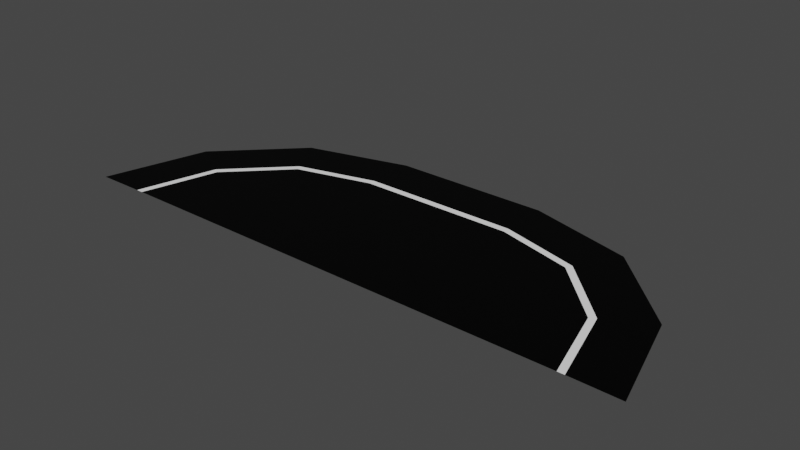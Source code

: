 # Source: road_end_mirror.blend  (saved by Blender 2.80.75; exported with 4.5.12 LTS)
import bpy
from mathutils import Matrix  # noqa: F401  (used for matrix-valued properties, if any)

bpy.ops.wm.read_factory_settings(use_empty=True)
scene = bpy.context.scene
scene.name = 'Scene'

# ---- collections
col_collection = bpy.data.collections.new('Collection'); scene.collection.children.link(col_collection)

# ---- images (referenced by path relative to the original .blend; pixels are not part of the script)
import os
ASSET_DIR = os.environ.get("B2B_ASSET_DIR", "")  # directory of the original .blend (textures are referenced by path, not embedded)
HERE = os.path.dirname(os.path.abspath(__file__))  # packed textures are extracted next to this script under _unpacked/

def load_image(name, relpath, width, height, colorspace="sRGB"):
    """Load a texture the original file referenced (path relative to the .blend, or extracted next to this script)."""
    p = next((c for c in (os.path.join(HERE, relpath), os.path.join(ASSET_DIR, relpath)) if relpath and os.path.exists(c)), "")
    if p:
        img = bpy.data.images.load(p, check_existing=True)
        img.name = name
    else:  # same state as the original file: an image datablock whose file is absent (Cycles renders it pink)
        img = bpy.data.images.new(name, width, height)
        img.source = "FILE"
        img.filepath = "//" + (relpath or name)
    img.colorspace_settings.name = colorspace
    return img
img_road_end = load_image('road_end', 'end_05_mirror.png', 1024, 1024, 'sRGB')

# ---- materials (node trees are filled in below, after node groups)
mat_material_001 = bpy.data.materials.new('Material.001')
mat_material_002 = bpy.data.materials.new('Material.002')
mat_material_003 = bpy.data.materials.new('Material.003')

# ---- material node trees
mat_material_001.use_nodes = True; mat_material_001.node_tree.nodes.clear()
_N = mat_material_001.node_tree.nodes; _L = mat_material_001.node_tree.links
n0 = _N.new('ShaderNodeOutputMaterial'); n0.name = 'Material Output'; n0.location = (300, 300)
n1 = _N.new('ShaderNodeBsdfPrincipled'); n1.name = 'Principled BSDF'; n1.location = (10, 300)
n1.distribution = 'GGX'
n1.subsurface_method = 'BURLEY'
n1.inputs[0].default_value = (1.0, 1.0, 1.0, 1.0)
n1.inputs[3].default_value = 1.45
n1.inputs[27].default_value = (0.0, 0.0, 0.0, 1.0)
n1.inputs[28].default_value = 1.0
n2 = _N.new('ShaderNodeTexImage'); n2.name = 'Image Texture'; n2.location = (-4, 597)
n2.image = img_road_end
_L.new(n1.outputs[0], n0.inputs[0])
n0.is_active_output = True
mat_material_002.use_nodes = True; mat_material_002.node_tree.nodes.clear()
_N = mat_material_002.node_tree.nodes; _L = mat_material_002.node_tree.links
n0 = _N.new('ShaderNodeOutputMaterial'); n0.name = 'Material Output'; n0.location = (300, 300)
n1 = _N.new('ShaderNodeBsdfPrincipled'); n1.name = 'Principled BSDF'; n1.location = (10, 300)
n1.distribution = 'GGX'
n1.subsurface_method = 'BURLEY'
n1.inputs[0].default_value = (0.0, 0.0, 0.0, 1.0)
n1.inputs[3].default_value = 1.45
n1.inputs[13].default_value = 0.1261
n1.inputs[27].default_value = (0.0, 0.0, 0.0, 1.0)
n1.inputs[28].default_value = 1.0
n2 = _N.new('ShaderNodeTexImage'); n2.name = 'Image Texture'; n2.location = (24, 586)
n2.image = img_road_end
_L.new(n1.outputs[0], n0.inputs[0])
n0.is_active_output = True
mat_material_003.use_nodes = True; mat_material_003.node_tree.nodes.clear()
_N = mat_material_003.node_tree.nodes; _L = mat_material_003.node_tree.links
n0 = _N.new('ShaderNodeOutputMaterial'); n0.name = 'Material Output'; n0.location = (300, 300)
n1 = _N.new('ShaderNodeBsdfPrincipled'); n1.name = 'Principled BSDF'; n1.location = (10, 300)
n1.distribution = 'GGX'
n1.subsurface_method = 'BURLEY'
n1.inputs[0].default_value = (0.1193, 0.1193, 0.1193, 1.0)
n1.inputs[3].default_value = 1.45
n1.inputs[27].default_value = (0.0, 0.0, 0.0, 1.0)
n1.inputs[28].default_value = 1.0
n2 = _N.new('ShaderNodeTexImage'); n2.name = 'Image Texture'; n2.location = (20, 595)
n2.image = img_road_end
_L.new(n1.outputs[0], n0.inputs[0])
n0.is_active_output = True

# ---- world
world_world = bpy.data.worlds.new('World'); scene.world = world_world
world_world.use_nodes = True; world_world.node_tree.nodes.clear()
_N = world_world.node_tree.nodes; _L = world_world.node_tree.links
n0 = _N.new('ShaderNodeOutputWorld'); n0.name = 'World Output'; n0.location = (300, 300)
n1 = _N.new('ShaderNodeBackground'); n1.name = 'Background'; n1.location = (10, 300)
n1.inputs[0].default_value = (0.05088, 0.05088, 0.05088, 1.0)
_L.new(n1.outputs[0], n0.inputs[0])
n0.is_active_output = True
world_world.color = (0.05088, 0.05088, 0.05088)
world_world.use_sun_shadow = False
world_world.sun_shadow_jitter_overblur = 0.0

# ---- meshes
me_plane = bpy.data.meshes.new('Plane')
me_plane.from_pydata([(-5.079, 0.0, 0.009674), (-6.298, 0.0, 0.0), (-5.229, 0.0, 0.009674), (-4.63, 1.676, 0.009674), (-5.686, 2.286, 0.0), (-4.76, 1.751, 0.009674), (-3.403, 2.904, 0.009674), (-4.012, 3.959, 0.0), (-3.478, 3.034, 0.009674), (-1.726, 3.353, 0.009674), (-1.726, 4.572, 0.0), (-1.726, 3.503, 0.009674), (-1.726, 0.0, 0.009674), (5.079, 0.0, 0.009674), (6.298, 0.0, 0.0), (5.229, 0.0, 0.009674), (4.63, 1.676, 0.009674), (5.686, 2.286, 0.0), (4.76, 1.751, 0.009674), (3.403, 2.904, 0.009674), (4.012, 3.959, 0.0), (3.478, 3.034, 0.009674), (1.726, 3.353, 0.009674), (1.726, 4.572, 0.0), (1.726, 3.503, 0.009674), (1.726, 0.0, 0.009674)], [], [(0, 3, 5, 2), (2, 5, 4, 1), (12, 3, 0), (3, 6, 8, 5), (5, 8, 7, 4), (12, 6, 3), (6, 9, 11, 8), (8, 11, 10, 7), (12, 9, 6), (13, 15, 18, 16), (15, 14, 17, 18), (25, 13, 16), (16, 18, 21, 19), (18, 17, 20, 21), (25, 16, 19), (19, 21, 24, 22), (21, 20, 23, 24), (25, 19, 22), (9, 12, 25, 22), (11, 9, 22, 24), (10, 11, 24, 23)])
me_plane.polygons.foreach_set('material_index', [0, 1, 1, 0, 1, 1, 0, 1, 1, 0, 1, 1, 0, 1, 1, 0, 1, 1, 1, 0, 1])
_uv = me_plane.uv_layers.new(name='UVMap')
_uv.uv.foreach_set('vector', [0.2232, 0.999, 0.4434, 0.999, 0.4434, 0.8899, 0.2232, 0.8899, 0.999, 0.4434, 0.999, 0.2232, 0.8899, 0.2232, 0.8899, 0.4434, 0.6657, 0.2242, 0.6657, 0.6657, 0.4464, 0.6657, 0.001001, 0.8879, 0.2212, 0.8879, 0.2212, 0.7788, 0.001001, 0.7788, 0.5546, 0.8879, 0.5546, 0.6677, 0.4454, 0.6677, 0.4454, 0.8879, 0.4464, 0.2212, 0.8879, 0.002002, 0.8879, 0.2212, 0.5566, 0.8879, 0.7768, 0.8879, 0.7768, 0.7788, 0.5566, 0.7788, 0.8879, 0.6657, 0.8879, 0.4454, 0.7788, 0.4454, 0.7788, 0.6657, 0.8869, 0.001001, 0.4454, 0.001001, 0.4454, 0.2202, 0.4434, 0.8879, 0.4434, 0.7788, 0.2232, 0.7788, 0.2232, 0.8879, 0.8879, 0.2232, 0.7788, 0.2232, 0.7788, 0.4434, 0.8879, 0.4434, 0.4454, 0.6647, 0.6647, 0.2232, 0.4454, 0.2232, 0.2212, 0.999, 0.2212, 0.8899, 0.001001, 0.8899, 0.001001, 0.999, 0.999, 0.001001, 0.8899, 0.001001, 0.8899, 0.2212, 0.999, 0.2212, 0.002002, 0.6657, 0.4434, 0.4464, 0.4434, 0.6657, 0.7768, 0.7768, 0.7768, 0.6677, 0.5566, 0.6677, 0.5566, 0.7768, 0.8879, 0.6677, 0.7788, 0.6677, 0.7788, 0.8879, 0.8879, 0.8879, 0.4424, 0.4454, 0.001001, 0.6647, 0.001001, 0.4454, 0.4434, 0.001001, 0.001001, 0.001001, 0.001001, 0.4434, 0.4434, 0.4434, 0.4434, 0.7768, 0.4434, 0.6677, 0.001001, 0.6677, 0.001001, 0.7768, 0.7768, 0.2232, 0.6677, 0.2232, 0.6677, 0.6657, 0.7768, 0.6657])
me_plane.materials.append(mat_material_001)
me_plane.materials.append(mat_material_002)
me_plane.materials.append(mat_material_003)
me_plane.use_remesh_preserve_volume = False
me_plane.use_remesh_preserve_attributes = False
me_plane.use_mirror_vertex_groups = False
me_plane.update()

# ---- objects
ob_plane = bpy.data.objects.new('Plane', me_plane)

# ---- transforms, parenting, visibility, modifiers, constraints
ob_plane.location = (0.0, 0.0, 0.0)
ob_plane.lineart.crease_threshold = 0.0

# ---- collection membership
col_collection.objects.link(ob_plane)

# ---- scene / render settings (as saved in the file)
scene.frame_start = 1; scene.frame_end = 10000; scene.frame_set(0)
scene.render.engine = 'CYCLES'
scene.render.image_settings.file_format = 'FFMPEG'
scene.render.image_settings.color_mode = 'RGB'
scene.render.image_settings.compression = 0
scene.render.fps = 3
scene.render.fps_base = 0.1
scene.cycles.use_denoising = False
scene.cycles.samples = 128
scene.cycles.sampling_pattern = 'TABULATED_SOBOL'
scene.cycles.use_adaptive_sampling = False
scene.cycles.use_light_tree = False
scene.view_settings.view_transform = 'Filmic'
bpy.context.view_layer.update()

# ---- added for rendering (the .blend has no active camera and no usable light): camera, sun
cam_auto = bpy.data.cameras.new('AutoCamera')
cam_auto.lens = 50.0
cam_auto.sensor_width = 36.0
cam_auto.clip_end = 1000.0
ob_auto_camera = bpy.data.objects.new('AutoCamera', cam_auto)
scene.collection.objects.link(ob_auto_camera)
ob_auto_camera.location = (12.3988, -12.5926, 9.92388)
ob_auto_camera.rotation_euler = (1.09748, -7.21219e-08, 0.694738)
scene.camera = ob_auto_camera
light_auto_sun = bpy.data.lights.new('AutoSun', 'SUN')
light_auto_sun.energy = 3.0
light_auto_sun.angle = 0.0523599
ob_auto_sun = bpy.data.objects.new('AutoSun', light_auto_sun)
scene.collection.objects.link(ob_auto_sun)
ob_auto_sun.rotation_euler = (0.872665, 0.174533, 0.523599)
bpy.context.view_layer.update()
